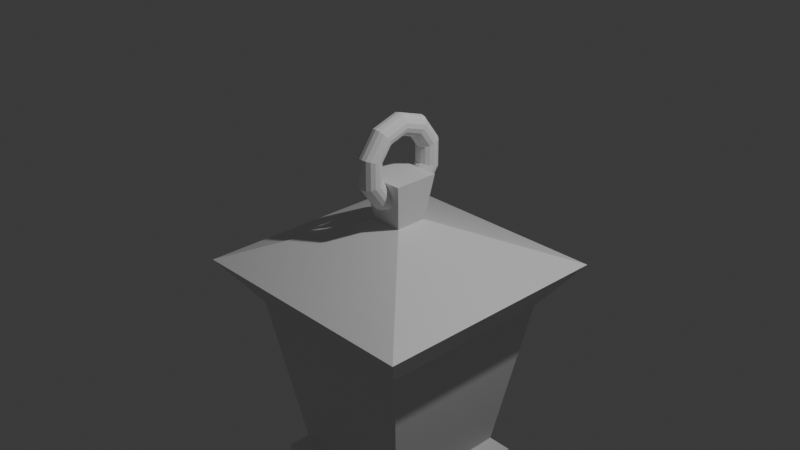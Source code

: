 # Source: Light.blend  (saved by Blender 4.4.32; exported with 4.5.12 LTS)
import bpy
from mathutils import Matrix  # noqa: F401  (used for matrix-valued properties, if any)

bpy.ops.wm.read_factory_settings(use_empty=True)
scene = bpy.context.scene
scene.name = 'Scene'

# ---- collections
col_collection = bpy.data.collections.new('Collection'); scene.collection.children.link(col_collection)

# ---- materials (node trees are filled in below, after node groups)
mat_material = bpy.data.materials.new('Material')
mat_material.alpha_threshold = 0.0
mat_material.roughness = 0.5
mat_material.line_color = (0.0, 0.0, 0.0, 1.0)

# ---- material node trees
mat_material.use_nodes = True; mat_material.node_tree.nodes.clear()
_N = mat_material.node_tree.nodes; _L = mat_material.node_tree.links
n0 = _N.new('ShaderNodeOutputMaterial'); n0.name = 'Material Output'; n0.location = (300, 300)
n1 = _N.new('ShaderNodeBsdfPrincipled'); n1.name = 'Principled BSDF'; n1.location = (10, 300)
n1.inputs[3].default_value = 1.45
_L.new(n1.outputs[0], n0.inputs[0])
n0.is_active_output = True

# ---- world
world_world = bpy.data.worlds.new('World'); scene.world = world_world
world_world.use_nodes = True; world_world.node_tree.nodes.clear()
_N = world_world.node_tree.nodes; _L = world_world.node_tree.links
n0 = _N.new('ShaderNodeOutputWorld'); n0.name = 'World Output'; n0.location = (300, 300)
n1 = _N.new('ShaderNodeBackground'); n1.name = 'Background'; n1.location = (10, 300)
n1.inputs[0].default_value = (0.05088, 0.05088, 0.05088, 1.0)
_L.new(n1.outputs[0], n0.inputs[0])
n0.is_active_output = True
world_world.color = (0.05088, 0.05088, 0.05088)
world_world.sun_shadow_jitter_overblur = 0.0

# ---- cameras
cam_camera = bpy.data.cameras.new('Camera')
cam_camera.clip_end = 100.0
cam_camera.ortho_scale = 7.314

# ---- lights
light_light = bpy.data.lights.new('Light', 'POINT')
light_light.energy = 1000.0
light_light.shadow_soft_size = 0.1

# ---- meshes
me_cube = bpy.data.meshes.new('Cube')
me_cube.from_pydata([(1.0, 1.0, -1.0), (1.0, -1.0, -1.0), (-1.0, 1.0, -1.0), (-1.0, -1.0, -1.0), (0.25, 0.25, 0.5), (0.1787, 0.1787, 0.0), (1.368, 1.368, -0.5), (-1.368, -1.368, -0.5), (-0.1787, -0.1787, 0.0), (-0.25, -0.25, 0.5), (0.25, -0.25, 0.5), (0.1787, -0.1787, 0.0), (1.368, -1.368, -0.5), (-0.25, 0.25, 0.5), (-0.1787, 0.1787, 0.0), (-1.368, 1.368, -0.5), (-0.721, 0.721, -2.715), (-0.721, -0.721, -2.715), (0.721, 0.721, -2.715), (0.721, -0.721, -2.715), (-0.8705, 0.8705, -2.868), (-0.8705, -0.8705, -2.868), (0.8705, 0.8705, -2.868), (0.8705, -0.8705, -2.868), (-0.8705, 0.8705, -3.08), (-0.8705, -0.8705, -3.08), (0.8705, 0.8705, -3.08), (0.8705, -0.8705, -3.08)], [], [(0, 1, 19, 18), (13, 9, 10, 4), (2, 15, 6, 0), (15, 14, 5, 6), (14, 13, 4, 5), (0, 6, 12, 1), (6, 5, 11, 12), (5, 4, 10, 11), (3, 7, 15, 2), (7, 8, 14, 15), (8, 9, 13, 14), (1, 12, 7, 3), (12, 11, 8, 7), (11, 10, 9, 8), (17, 16, 20, 21), (3, 2, 16, 17), (1, 3, 17, 19), (2, 0, 18, 16), (23, 21, 25, 27), (18, 19, 23, 22), (16, 18, 22, 20), (19, 17, 21, 23), (24, 26, 27, 25), (21, 20, 24, 25), (22, 23, 27, 26), (20, 22, 26, 24)])
_uv = me_cube.uv_layers.new(name='UVMap')
_uv.uv.foreach_set('vector', [0.375, 0.5, 0.375, 0.75, 0.375, 0.75, 0.375, 0.5, 0.5625, 0.25, 0.5625, 0.1875, 0.5625, 0.9375, 0.5625, 0.6875, 0.375, 0.25, 0.4375, 0.3125, 0.4375, 0.5, 0.375, 0.5, 0.4375, 0.3125, 0.5, 0.375, 0.5, 0.5, 0.4375, 0.5, 0.5, 0.375, 0.5625, 0.4375, 0.5625, 0.5, 0.5, 0.5, 0.375, 0.5, 0.4375, 0.5625, 0.4375, 0.75, 0.375, 0.75, 0.4375, 0.5625, 0.5, 0.625, 0.5, 0.75, 0.4375, 0.75, 0.5, 0.625, 0.5625, 0.6875, 0.5625, 0.75, 0.5, 0.75, 0.375, 0.0, 0.4375, 0.0625, 0.4375, 0.25, 0.375, 0.25, 0.4375, 0.0625, 0.5, 0.125, 0.5, 0.25, 0.4375, 0.25, 0.5, 0.125, 0.5625, 0.1875, 0.5625, 0.25, 0.5, 0.25, 0.375, 0.75, 0.4375, 0.8125, 0.4375, 1.0, 0.375, 1.0, 0.4375, 0.8125, 0.5, 0.875, 0.5, 1.0, 0.4375, 1.0, 0.5, 0.875, 0.5625, 0.9375, 0.5625, 1.0, 0.5, 1.0, 0.375, 0.0, 0.375, 0.25, 0.375, 0.25, 0.375, 0.0, 0.375, 0.0, 0.375, 0.25, 0.375, 0.25, 0.375, 0.0, 0.375, 0.75, 0.375, 1.0, 0.375, 1.0, 0.375, 0.75, 0.375, 0.25, 0.375, 0.5, 0.375, 0.5, 0.375, 0.25, 0.375, 0.75, 0.375, 1.0, 0.375, 1.0, 0.375, 0.75, 0.375, 0.5, 0.375, 0.75, 0.375, 0.75, 0.375, 0.5, 0.375, 0.25, 0.375, 0.5, 0.375, 0.5, 0.375, 0.25, 0.375, 0.75, 0.375, 1.0, 0.375, 1.0, 0.375, 0.75, 0.125, 0.5, 0.375, 0.5, 0.375, 0.75, 0.125, 0.75, 0.375, 0.0, 0.375, 0.25, 0.375, 0.25, 0.375, 0.0, 0.375, 0.5, 0.375, 0.75, 0.375, 0.75, 0.375, 0.5, 0.375, 0.25, 0.375, 0.5, 0.375, 0.5, 0.375, 0.25])
me_cube.materials.append(mat_material)
me_cube.use_mirror_vertex_groups = False
me_cube.update()
me_x = bpy.data.meshes.new('Тор')
me_x.from_pydata([], [], [])
_uv = me_x.uv_layers.new(name='UVMap')
_uv.uv.foreach_set('vector', [])
me_x.update()
me_002 = bpy.data.meshes.new('Тор.002')
me_002.from_pydata([(0.52, 0.0, 0.0), (0.5096, 0.0, 0.04881), (0.4803, 0.0, 0.08918), (0.4371, 0.0, 0.1141), (0.3875, 0.0, 0.1193), (0.34, 0.0, 0.1039), (0.3029, 0.0, 0.07053), (0.2826, 0.0, 0.02495), (0.2826, 0.0, -0.02495), (0.3029, 0.0, -0.07053), (0.34, 0.0, -0.1039), (0.3875, 0.0, -0.1193), (0.4371, 0.0, -0.1141), (0.4803, 0.0, -0.08918), (0.5096, 0.0, -0.04881), (0.4207, 0.3056, 0.0), (0.4123, 0.2996, 0.04881), (0.3886, 0.2823, 0.08918), (0.3536, 0.2569, 0.1141), (0.3135, 0.2277, 0.1193), (0.2751, 0.1998, 0.1039), (0.2451, 0.1781, 0.07053), (0.2286, 0.1661, 0.02495), (0.2286, 0.1661, -0.02495), (0.2451, 0.1781, -0.07053), (0.2751, 0.1998, -0.1039), (0.3135, 0.2277, -0.1193), (0.3536, 0.2569, -0.1141), (0.3886, 0.2823, -0.08918), (0.4123, 0.2996, -0.04881), (0.1607, 0.4945, 0.0), (0.1575, 0.4847, 0.04881), (0.1484, 0.4568, 0.08918), (0.1351, 0.4157, 0.1141), (0.1197, 0.3685, 0.1193), (0.1051, 0.3234, 0.1039), (0.09361, 0.2881, 0.07053), (0.08734, 0.2688, 0.02495), (0.08734, 0.2688, -0.02495), (0.09361, 0.2881, -0.07053), (0.1051, 0.3234, -0.1039), (0.1197, 0.3685, -0.1193), (0.1351, 0.4157, -0.1141), (0.1484, 0.4568, -0.08918), (0.1575, 0.4847, -0.04881), (-0.1607, 0.4945, 0.0), (-0.1575, 0.4847, 0.04881), (-0.1484, 0.4568, 0.08918), (-0.1351, 0.4157, 0.1141), (-0.1197, 0.3685, 0.1193), (-0.1051, 0.3234, 0.1039), (-0.09361, 0.2881, 0.07053), (-0.08734, 0.2688, 0.02495), (-0.08734, 0.2688, -0.02495), (-0.09361, 0.2881, -0.07053), (-0.1051, 0.3234, -0.1039), (-0.1197, 0.3685, -0.1193), (-0.1351, 0.4157, -0.1141), (-0.1484, 0.4568, -0.08918), (-0.1575, 0.4847, -0.04881), (-0.4207, 0.3056, 0.0), (-0.4123, 0.2996, 0.04881), (-0.3886, 0.2823, 0.08918), (-0.3536, 0.2569, 0.1141), (-0.3135, 0.2277, 0.1193), (-0.2751, 0.1998, 0.1039), (-0.2451, 0.1781, 0.07053), (-0.2286, 0.1661, 0.02495), (-0.2286, 0.1661, -0.02495), (-0.2451, 0.1781, -0.07053), (-0.2751, 0.1998, -0.1039), (-0.3135, 0.2277, -0.1193), (-0.3536, 0.2569, -0.1141), (-0.3886, 0.2823, -0.08918), (-0.4123, 0.2996, -0.04881), (-0.52, 4.546e-08, 0.0), (-0.5096, 4.455e-08, 0.04881), (-0.4803, 4.199e-08, 0.08918), (-0.4371, 3.821e-08, 0.1141), (-0.3875, 3.387e-08, 0.1193), (-0.34, 2.972e-08, 0.1039), (-0.3029, 2.648e-08, 0.07053), (-0.2826, 2.471e-08, 0.02495), (-0.2826, 2.471e-08, -0.02495), (-0.3029, 2.648e-08, -0.07053), (-0.34, 2.972e-08, -0.1039), (-0.3875, 3.387e-08, -0.1193), (-0.4371, 3.821e-08, -0.1141), (-0.4803, 4.199e-08, -0.08918), (-0.5096, 4.455e-08, -0.04881), (-0.4207, -0.3056, 0.0), (-0.4123, -0.2996, 0.04881), (-0.3886, -0.2823, 0.08918), (-0.3536, -0.2569, 0.1141), (-0.3135, -0.2277, 0.1193), (-0.2751, -0.1998, 0.1039), (-0.2451, -0.1781, 0.07053), (-0.2286, -0.1661, 0.02495), (-0.2286, -0.1661, -0.02495), (-0.2451, -0.1781, -0.07053), (-0.2751, -0.1998, -0.1039), (-0.3135, -0.2277, -0.1193), (-0.3536, -0.2569, -0.1141), (-0.3886, -0.2823, -0.08918), (-0.4123, -0.2996, -0.04881), (-0.1607, -0.4945, 0.0), (-0.1575, -0.4847, 0.04881), (-0.1484, -0.4568, 0.08918), (-0.1351, -0.4157, 0.1141), (-0.1197, -0.3685, 0.1193), (-0.1051, -0.3234, 0.1039), (-0.09361, -0.2881, 0.07053), (-0.08734, -0.2688, 0.02495), (-0.08734, -0.2688, -0.02495), (-0.09361, -0.2881, -0.07053), (-0.1051, -0.3234, -0.1039), (-0.1197, -0.3685, -0.1193), (-0.1351, -0.4157, -0.1141), (-0.1484, -0.4568, -0.08918), (-0.1575, -0.4847, -0.04881), (0.1607, -0.4945, 0.0), (0.1575, -0.4847, 0.04881), (0.1484, -0.4568, 0.08918), (0.1351, -0.4157, 0.1141), (0.1197, -0.3685, 0.1193), (0.1051, -0.3234, 0.1039), (0.09361, -0.2881, 0.07053), (0.08734, -0.2688, 0.02495), (0.08734, -0.2688, -0.02495), (0.09361, -0.2881, -0.07053), (0.1051, -0.3234, -0.1039), (0.1197, -0.3685, -0.1193), (0.1351, -0.4157, -0.1141), (0.1484, -0.4568, -0.08918), (0.1575, -0.4847, -0.04881), (0.4207, -0.3056, 0.0), (0.4123, -0.2996, 0.04881), (0.3886, -0.2823, 0.08918), (0.3536, -0.2569, 0.1141), (0.3135, -0.2277, 0.1193), (0.2751, -0.1998, 0.1039), (0.2451, -0.1781, 0.07053), (0.2286, -0.1661, 0.02495), (0.2286, -0.1661, -0.02495), (0.2451, -0.1781, -0.07053), (0.2751, -0.1998, -0.1039), (0.3135, -0.2277, -0.1193), (0.3536, -0.2569, -0.1141), (0.3886, -0.2823, -0.08918), (0.4123, -0.2996, -0.04881)], [], [(0, 15, 16, 1), (1, 16, 17, 2), (2, 17, 18, 3), (3, 18, 19, 4), (4, 19, 20, 5), (5, 20, 21, 6), (6, 21, 22, 7), (7, 22, 23, 8), (8, 23, 24, 9), (9, 24, 25, 10), (10, 25, 26, 11), (11, 26, 27, 12), (12, 27, 28, 13), (13, 28, 29, 14), (14, 29, 15, 0), (15, 30, 31, 16), (16, 31, 32, 17), (17, 32, 33, 18), (18, 33, 34, 19), (19, 34, 35, 20), (20, 35, 36, 21), (21, 36, 37, 22), (22, 37, 38, 23), (23, 38, 39, 24), (24, 39, 40, 25), (25, 40, 41, 26), (26, 41, 42, 27), (27, 42, 43, 28), (28, 43, 44, 29), (29, 44, 30, 15), (30, 45, 46, 31), (31, 46, 47, 32), (32, 47, 48, 33), (33, 48, 49, 34), (34, 49, 50, 35), (35, 50, 51, 36), (36, 51, 52, 37), (37, 52, 53, 38), (38, 53, 54, 39), (39, 54, 55, 40), (40, 55, 56, 41), (41, 56, 57, 42), (42, 57, 58, 43), (43, 58, 59, 44), (44, 59, 45, 30), (45, 60, 61, 46), (46, 61, 62, 47), (47, 62, 63, 48), (48, 63, 64, 49), (49, 64, 65, 50), (50, 65, 66, 51), (51, 66, 67, 52), (52, 67, 68, 53), (53, 68, 69, 54), (54, 69, 70, 55), (55, 70, 71, 56), (56, 71, 72, 57), (57, 72, 73, 58), (58, 73, 74, 59), (59, 74, 60, 45), (60, 75, 76, 61), (61, 76, 77, 62), (62, 77, 78, 63), (63, 78, 79, 64), (64, 79, 80, 65), (65, 80, 81, 66), (66, 81, 82, 67), (67, 82, 83, 68), (68, 83, 84, 69), (69, 84, 85, 70), (70, 85, 86, 71), (71, 86, 87, 72), (72, 87, 88, 73), (73, 88, 89, 74), (74, 89, 75, 60), (75, 90, 91, 76), (76, 91, 92, 77), (77, 92, 93, 78), (78, 93, 94, 79), (79, 94, 95, 80), (80, 95, 96, 81), (81, 96, 97, 82), (82, 97, 98, 83), (83, 98, 99, 84), (84, 99, 100, 85), (85, 100, 101, 86), (86, 101, 102, 87), (87, 102, 103, 88), (88, 103, 104, 89), (89, 104, 90, 75), (90, 105, 106, 91), (91, 106, 107, 92), (92, 107, 108, 93), (93, 108, 109, 94), (94, 109, 110, 95), (95, 110, 111, 96), (96, 111, 112, 97), (97, 112, 113, 98), (98, 113, 114, 99), (99, 114, 115, 100), (100, 115, 116, 101), (101, 116, 117, 102), (102, 117, 118, 103), (103, 118, 119, 104), (104, 119, 105, 90), (105, 120, 121, 106), (106, 121, 122, 107), (107, 122, 123, 108), (108, 123, 124, 109), (109, 124, 125, 110), (110, 125, 126, 111), (111, 126, 127, 112), (112, 127, 128, 113), (113, 128, 129, 114), (114, 129, 130, 115), (115, 130, 131, 116), (116, 131, 132, 117), (117, 132, 133, 118), (118, 133, 134, 119), (119, 134, 120, 105), (120, 135, 136, 121), (121, 136, 137, 122), (122, 137, 138, 123), (123, 138, 139, 124), (124, 139, 140, 125), (125, 140, 141, 126), (126, 141, 142, 127), (127, 142, 143, 128), (128, 143, 144, 129), (129, 144, 145, 130), (130, 145, 146, 131), (131, 146, 147, 132), (132, 147, 148, 133), (133, 148, 149, 134), (134, 149, 135, 120), (135, 0, 1, 136), (136, 1, 2, 137), (137, 2, 3, 138), (138, 3, 4, 139), (139, 4, 5, 140), (140, 5, 6, 141), (141, 6, 7, 142), (142, 7, 8, 143), (143, 8, 9, 144), (144, 9, 10, 145), (145, 10, 11, 146), (146, 11, 12, 147), (147, 12, 13, 148), (148, 13, 14, 149), (149, 14, 0, 135)])
_uv = me_002.uv_layers.new(name='UVMap')
_uv.uv.foreach_set('vector', [0.6, 0.5333, 0.7, 0.5333, 0.7, 0.6, 0.6, 0.6, 0.6, 0.6, 0.7, 0.6, 0.7, 0.6667, 0.6, 0.6667, 0.6, 0.6667, 0.7, 0.6667, 0.7, 0.7333, 0.6, 0.7333, 0.6, 0.7333, 0.7, 0.7333, 0.7, 0.8, 0.6, 0.8, 0.6, 0.8, 0.7, 0.8, 0.7, 0.8667, 0.6, 0.8667, 0.6, 0.8667, 0.7, 0.8667, 0.7, 0.9333, 0.6, 0.9333, 0.6, 0.9333, 0.7, 0.9333, 0.7, 1.0, 0.6, 1.0, 0.6, -1.11e-16, 0.7, -1.11e-16, 0.7, 0.06667, 0.6, 0.06667, 0.6, 0.06667, 0.7, 0.06667, 0.7, 0.1333, 0.6, 0.1333, 0.6, 0.1333, 0.7, 0.1333, 0.7, 0.2, 0.6, 0.2, 0.6, 0.2, 0.7, 0.2, 0.7, 0.2667, 0.6, 0.2667, 0.6, 0.2667, 0.7, 0.2667, 0.7, 0.3333, 0.6, 0.3333, 0.6, 0.3333, 0.7, 0.3333, 0.7, 0.4, 0.6, 0.4, 0.6, 0.4, 0.7, 0.4, 0.7, 0.4667, 0.6, 0.4667, 0.6, 0.4667, 0.7, 0.4667, 0.7, 0.5333, 0.6, 0.5333, 0.7, 0.5333, 0.8, 0.5333, 0.8, 0.6, 0.7, 0.6, 0.7, 0.6, 0.8, 0.6, 0.8, 0.6667, 0.7, 0.6667, 0.7, 0.6667, 0.8, 0.6667, 0.8, 0.7333, 0.7, 0.7333, 0.7, 0.7333, 0.8, 0.7333, 0.8, 0.8, 0.7, 0.8, 0.7, 0.8, 0.8, 0.8, 0.8, 0.8667, 0.7, 0.8667, 0.7, 0.8667, 0.8, 0.8667, 0.8, 0.9333, 0.7, 0.9333, 0.7, 0.9333, 0.8, 0.9333, 0.8, 1.0, 0.7, 1.0, 0.7, -1.11e-16, 0.8, -1.11e-16, 0.8, 0.06667, 0.7, 0.06667, 0.7, 0.06667, 0.8, 0.06667, 0.8, 0.1333, 0.7, 0.1333, 0.7, 0.1333, 0.8, 0.1333, 0.8, 0.2, 0.7, 0.2, 0.7, 0.2, 0.8, 0.2, 0.8, 0.2667, 0.7, 0.2667, 0.7, 0.2667, 0.8, 0.2667, 0.8, 0.3333, 0.7, 0.3333, 0.7, 0.3333, 0.8, 0.3333, 0.8, 0.4, 0.7, 0.4, 0.7, 0.4, 0.8, 0.4, 0.8, 0.4667, 0.7, 0.4667, 0.7, 0.4667, 0.8, 0.4667, 0.8, 0.5333, 0.7, 0.5333, 0.8, 0.5333, 0.9, 0.5333, 0.9, 0.6, 0.8, 0.6, 0.8, 0.6, 0.9, 0.6, 0.9, 0.6667, 0.8, 0.6667, 0.8, 0.6667, 0.9, 0.6667, 0.9, 0.7333, 0.8, 0.7333, 0.8, 0.7333, 0.9, 0.7333, 0.9, 0.8, 0.8, 0.8, 0.8, 0.8, 0.9, 0.8, 0.9, 0.8667, 0.8, 0.8667, 0.8, 0.8667, 0.9, 0.8667, 0.9, 0.9333, 0.8, 0.9333, 0.8, 0.9333, 0.9, 0.9333, 0.9, 1.0, 0.8, 1.0, 0.8, -1.11e-16, 0.9, -1.11e-16, 0.9, 0.06667, 0.8, 0.06667, 0.8, 0.06667, 0.9, 0.06667, 0.9, 0.1333, 0.8, 0.1333, 0.8, 0.1333, 0.9, 0.1333, 0.9, 0.2, 0.8, 0.2, 0.8, 0.2, 0.9, 0.2, 0.9, 0.2667, 0.8, 0.2667, 0.8, 0.2667, 0.9, 0.2667, 0.9, 0.3333, 0.8, 0.3333, 0.8, 0.3333, 0.9, 0.3333, 0.9, 0.4, 0.8, 0.4, 0.8, 0.4, 0.9, 0.4, 0.9, 0.4667, 0.8, 0.4667, 0.8, 0.4667, 0.9, 0.4667, 0.9, 0.5333, 0.8, 0.5333, 0.9, 0.5333, 1.0, 0.5333, 1.0, 0.6, 0.9, 0.6, 0.9, 0.6, 1.0, 0.6, 1.0, 0.6667, 0.9, 0.6667, 0.9, 0.6667, 1.0, 0.6667, 1.0, 0.7333, 0.9, 0.7333, 0.9, 0.7333, 1.0, 0.7333, 1.0, 0.8, 0.9, 0.8, 0.9, 0.8, 1.0, 0.8, 1.0, 0.8667, 0.9, 0.8667, 0.9, 0.8667, 1.0, 0.8667, 1.0, 0.9333, 0.9, 0.9333, 0.9, 0.9333, 1.0, 0.9333, 1.0, 1.0, 0.9, 1.0, 0.9, -1.11e-16, 1.0, -1.11e-16, 1.0, 0.06667, 0.9, 0.06667, 0.9, 0.06667, 1.0, 0.06667, 1.0, 0.1333, 0.9, 0.1333, 0.9, 0.1333, 1.0, 0.1333, 1.0, 0.2, 0.9, 0.2, 0.9, 0.2, 1.0, 0.2, 1.0, 0.2667, 0.9, 0.2667, 0.9, 0.2667, 1.0, 0.2667, 1.0, 0.3333, 0.9, 0.3333, 0.9, 0.3333, 1.0, 0.3333, 1.0, 0.4, 0.9, 0.4, 0.9, 0.4, 1.0, 0.4, 1.0, 0.4667, 0.9, 0.4667, 0.9, 0.4667, 1.0, 0.4667, 1.0, 0.5333, 0.9, 0.5333, -1.11e-16, 0.5333, 0.1, 0.5333, 0.1, 0.6, -1.11e-16, 0.6, -1.11e-16, 0.6, 0.1, 0.6, 0.1, 0.6667, -1.11e-16, 0.6667, -1.11e-16, 0.6667, 0.1, 0.6667, 0.1, 0.7333, -1.11e-16, 0.7333, -1.11e-16, 0.7333, 0.1, 0.7333, 0.1, 0.8, -1.11e-16, 0.8, -1.11e-16, 0.8, 0.1, 0.8, 0.1, 0.8667, -1.11e-16, 0.8667, -1.11e-16, 0.8667, 0.1, 0.8667, 0.1, 0.9333, -1.11e-16, 0.9333, -1.11e-16, 0.9333, 0.1, 0.9333, 0.1, 1.0, -1.11e-16, 1.0, -1.11e-16, -1.11e-16, 0.1, -1.11e-16, 0.1, 0.06667, -1.11e-16, 0.06667, -1.11e-16, 0.06667, 0.1, 0.06667, 0.1, 0.1333, -1.11e-16, 0.1333, -1.11e-16, 0.1333, 0.1, 0.1333, 0.1, 0.2, -1.11e-16, 0.2, -1.11e-16, 0.2, 0.1, 0.2, 0.1, 0.2667, -1.11e-16, 0.2667, -1.11e-16, 0.2667, 0.1, 0.2667, 0.1, 0.3333, -1.11e-16, 0.3333, -1.11e-16, 0.3333, 0.1, 0.3333, 0.1, 0.4, -1.11e-16, 0.4, -1.11e-16, 0.4, 0.1, 0.4, 0.1, 0.4667, -1.11e-16, 0.4667, -1.11e-16, 0.4667, 0.1, 0.4667, 0.1, 0.5333, -1.11e-16, 0.5333, 0.1, 0.5333, 0.2, 0.5333, 0.2, 0.6, 0.1, 0.6, 0.1, 0.6, 0.2, 0.6, 0.2, 0.6667, 0.1, 0.6667, 0.1, 0.6667, 0.2, 0.6667, 0.2, 0.7333, 0.1, 0.7333, 0.1, 0.7333, 0.2, 0.7333, 0.2, 0.8, 0.1, 0.8, 0.1, 0.8, 0.2, 0.8, 0.2, 0.8667, 0.1, 0.8667, 0.1, 0.8667, 0.2, 0.8667, 0.2, 0.9333, 0.1, 0.9333, 0.1, 0.9333, 0.2, 0.9333, 0.2, 1.0, 0.1, 1.0, 0.1, -1.11e-16, 0.2, -1.11e-16, 0.2, 0.06667, 0.1, 0.06667, 0.1, 0.06667, 0.2, 0.06667, 0.2, 0.1333, 0.1, 0.1333, 0.1, 0.1333, 0.2, 0.1333, 0.2, 0.2, 0.1, 0.2, 0.1, 0.2, 0.2, 0.2, 0.2, 0.2667, 0.1, 0.2667, 0.1, 0.2667, 0.2, 0.2667, 0.2, 0.3333, 0.1, 0.3333, 0.1, 0.3333, 0.2, 0.3333, 0.2, 0.4, 0.1, 0.4, 0.1, 0.4, 0.2, 0.4, 0.2, 0.4667, 0.1, 0.4667, 0.1, 0.4667, 0.2, 0.4667, 0.2, 0.5333, 0.1, 0.5333, 0.2, 0.5333, 0.3, 0.5333, 0.3, 0.6, 0.2, 0.6, 0.2, 0.6, 0.3, 0.6, 0.3, 0.6667, 0.2, 0.6667, 0.2, 0.6667, 0.3, 0.6667, 0.3, 0.7333, 0.2, 0.7333, 0.2, 0.7333, 0.3, 0.7333, 0.3, 0.8, 0.2, 0.8, 0.2, 0.8, 0.3, 0.8, 0.3, 0.8667, 0.2, 0.8667, 0.2, 0.8667, 0.3, 0.8667, 0.3, 0.9333, 0.2, 0.9333, 0.2, 0.9333, 0.3, 0.9333, 0.3, 1.0, 0.2, 1.0, 0.2, -1.11e-16, 0.3, -1.11e-16, 0.3, 0.06667, 0.2, 0.06667, 0.2, 0.06667, 0.3, 0.06667, 0.3, 0.1333, 0.2, 0.1333, 0.2, 0.1333, 0.3, 0.1333, 0.3, 0.2, 0.2, 0.2, 0.2, 0.2, 0.3, 0.2, 0.3, 0.2667, 0.2, 0.2667, 0.2, 0.2667, 0.3, 0.2667, 0.3, 0.3333, 0.2, 0.3333, 0.2, 0.3333, 0.3, 0.3333, 0.3, 0.4, 0.2, 0.4, 0.2, 0.4, 0.3, 0.4, 0.3, 0.4667, 0.2, 0.4667, 0.2, 0.4667, 0.3, 0.4667, 0.3, 0.5333, 0.2, 0.5333, 0.3, 0.5333, 0.4, 0.5333, 0.4, 0.6, 0.3, 0.6, 0.3, 0.6, 0.4, 0.6, 0.4, 0.6667, 0.3, 0.6667, 0.3, 0.6667, 0.4, 0.6667, 0.4, 0.7333, 0.3, 0.7333, 0.3, 0.7333, 0.4, 0.7333, 0.4, 0.8, 0.3, 0.8, 0.3, 0.8, 0.4, 0.8, 0.4, 0.8667, 0.3, 0.8667, 0.3, 0.8667, 0.4, 0.8667, 0.4, 0.9333, 0.3, 0.9333, 0.3, 0.9333, 0.4, 0.9333, 0.4, 1.0, 0.3, 1.0, 0.3, -1.11e-16, 0.4, -1.11e-16, 0.4, 0.06667, 0.3, 0.06667, 0.3, 0.06667, 0.4, 0.06667, 0.4, 0.1333, 0.3, 0.1333, 0.3, 0.1333, 0.4, 0.1333, 0.4, 0.2, 0.3, 0.2, 0.3, 0.2, 0.4, 0.2, 0.4, 0.2667, 0.3, 0.2667, 0.3, 0.2667, 0.4, 0.2667, 0.4, 0.3333, 0.3, 0.3333, 0.3, 0.3333, 0.4, 0.3333, 0.4, 0.4, 0.3, 0.4, 0.3, 0.4, 0.4, 0.4, 0.4, 0.4667, 0.3, 0.4667, 0.3, 0.4667, 0.4, 0.4667, 0.4, 0.5333, 0.3, 0.5333, 0.4, 0.5333, 0.5, 0.5333, 0.5, 0.6, 0.4, 0.6, 0.4, 0.6, 0.5, 0.6, 0.5, 0.6667, 0.4, 0.6667, 0.4, 0.6667, 0.5, 0.6667, 0.5, 0.7333, 0.4, 0.7333, 0.4, 0.7333, 0.5, 0.7333, 0.5, 0.8, 0.4, 0.8, 0.4, 0.8, 0.5, 0.8, 0.5, 0.8667, 0.4, 0.8667, 0.4, 0.8667, 0.5, 0.8667, 0.5, 0.9333, 0.4, 0.9333, 0.4, 0.9333, 0.5, 0.9333, 0.5, 1.0, 0.4, 1.0, 0.4, -1.11e-16, 0.5, -1.11e-16, 0.5, 0.06667, 0.4, 0.06667, 0.4, 0.06667, 0.5, 0.06667, 0.5, 0.1333, 0.4, 0.1333, 0.4, 0.1333, 0.5, 0.1333, 0.5, 0.2, 0.4, 0.2, 0.4, 0.2, 0.5, 0.2, 0.5, 0.2667, 0.4, 0.2667, 0.4, 0.2667, 0.5, 0.2667, 0.5, 0.3333, 0.4, 0.3333, 0.4, 0.3333, 0.5, 0.3333, 0.5, 0.4, 0.4, 0.4, 0.4, 0.4, 0.5, 0.4, 0.5, 0.4667, 0.4, 0.4667, 0.4, 0.4667, 0.5, 0.4667, 0.5, 0.5333, 0.4, 0.5333, 0.5, 0.5333, 0.6, 0.5333, 0.6, 0.6, 0.5, 0.6, 0.5, 0.6, 0.6, 0.6, 0.6, 0.6667, 0.5, 0.6667, 0.5, 0.6667, 0.6, 0.6667, 0.6, 0.7333, 0.5, 0.7333, 0.5, 0.7333, 0.6, 0.7333, 0.6, 0.8, 0.5, 0.8, 0.5, 0.8, 0.6, 0.8, 0.6, 0.8667, 0.5, 0.8667, 0.5, 0.8667, 0.6, 0.8667, 0.6, 0.9333, 0.5, 0.9333, 0.5, 0.9333, 0.6, 0.9333, 0.6, 1.0, 0.5, 1.0, 0.5, -1.11e-16, 0.6, -1.11e-16, 0.6, 0.06667, 0.5, 0.06667, 0.5, 0.06667, 0.6, 0.06667, 0.6, 0.1333, 0.5, 0.1333, 0.5, 0.1333, 0.6, 0.1333, 0.6, 0.2, 0.5, 0.2, 0.5, 0.2, 0.6, 0.2, 0.6, 0.2667, 0.5, 0.2667, 0.5, 0.2667, 0.6, 0.2667, 0.6, 0.3333, 0.5, 0.3333, 0.5, 0.3333, 0.6, 0.3333, 0.6, 0.4, 0.5, 0.4, 0.5, 0.4, 0.6, 0.4, 0.6, 0.4667, 0.5, 0.4667, 0.5, 0.4667, 0.6, 0.4667, 0.6, 0.5333, 0.5, 0.5333])
me_002.update()

# ---- objects
ob_cube = bpy.data.objects.new('Cube', me_cube)
ob_light = bpy.data.objects.new('Light', light_light)
ob_camera = bpy.data.objects.new('Camera', cam_camera)
ob_x = bpy.data.objects.new('Тор', me_x)
ob_002 = bpy.data.objects.new('Тор.002', me_002)

# ---- transforms, parenting, visibility, modifiers, constraints
ob_cube.location = (0.0, 0.0, 0.0)
ob_cube.lock_rotations_4d = False
ob_cube.empty_display_type = 'ARROWS'
ob_cube.lineart.crease_threshold = 0.0
ob_light.location = (4.076, 1.005, 5.904)
ob_light.rotation_euler = (0.6503, 0.05522, 1.866)
ob_light.lock_rotations_4d = False
ob_light.empty_display_type = 'ARROWS'
ob_light.color = (0.0, 0.0, 0.0, 0.0)
ob_light.lineart.crease_threshold = 0.0
ob_camera.location = (7.359, -6.926, 4.958)
ob_camera.rotation_euler = (1.109, 0.0, 0.8149)
ob_camera.lock_rotations_4d = False
ob_camera.empty_display_type = 'ARROWS'
ob_camera.color = (0.0, 0.0, 0.0, 0.0)
ob_camera.display_type = 'WIRE'
ob_camera.lineart.crease_threshold = 0.0
ob_x.location = (0.0, 0.0, 0.6499)
ob_x.rotation_euler = (1.571, 0.2618, 0.0)
ob_002.location = (0.0, 0.0, 0.6274)
ob_002.rotation_euler = (0.0, -1.571, 0.0)

# ---- collection membership
col_collection.objects.link(ob_cube)
col_collection.objects.link(ob_light)
col_collection.objects.link(ob_camera)
col_collection.objects.link(ob_x)
col_collection.objects.link(ob_002)

# ---- scene / render settings (as saved in the file)
scene.camera = ob_camera
scene.frame_start = 1; scene.frame_end = 250; scene.frame_set(1)
scene.render.engine = 'BLENDER_EEVEE_NEXT'
bpy.context.view_layer.update()
